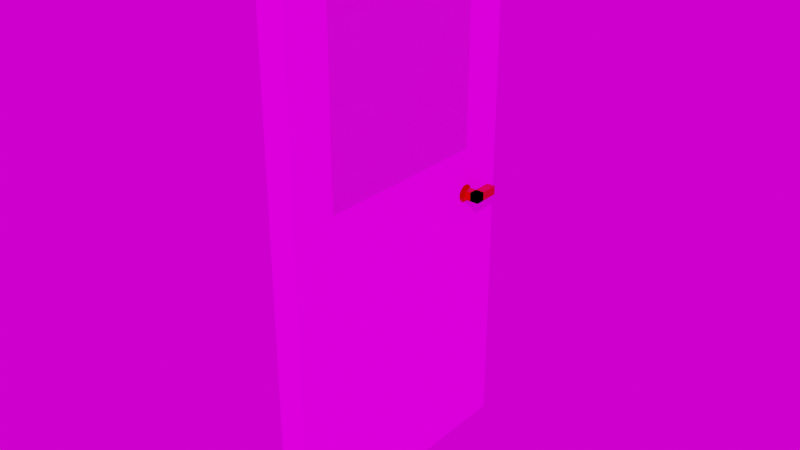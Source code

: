 # Source: Door.blend  (saved by Blender 2.83.19; exported with 4.5.12 LTS)
import bpy
from mathutils import Matrix  # noqa: F401  (used for matrix-valued properties, if any)

bpy.ops.wm.read_factory_settings(use_empty=True)
scene = bpy.context.scene
scene.name = 'Scene'

# ---- collections
col_collection = bpy.data.collections.new('Collection'); scene.collection.children.link(col_collection)

# ---- images (referenced by path relative to the original .blend; pixels are not part of the script)
import os
ASSET_DIR = os.environ.get("B2B_ASSET_DIR", "")  # directory of the original .blend (textures are referenced by path, not embedded)
HERE = os.path.dirname(os.path.abspath(__file__))  # packed textures are extracted next to this script under _unpacked/

def load_image(name, relpath, width, height, colorspace="sRGB"):
    """Load a texture the original file referenced (path relative to the .blend, or extracted next to this script)."""
    p = next((c for c in (os.path.join(HERE, relpath), os.path.join(ASSET_DIR, relpath)) if relpath and os.path.exists(c)), "")
    if p:
        img = bpy.data.images.load(p, check_existing=True)
        img.name = name
    else:  # same state as the original file: an image datablock whose file is absent (Cycles renders it pink)
        img = bpy.data.images.new(name, width, height)
        img.source = "FILE"
        img.filepath = "//" + (relpath or name)
    img.colorspace_settings.name = colorspace
    return img
img_wood_door_jpg = load_image('wood_door.jpg', 'textures/wood_door.jpg', 1024, 1024, 'sRGB')
img_hdri_sky_4_2_jpg = load_image('hdri-sky-4-2.jpg', 'hdri-sky-4-2.jpg', 1024, 1024, 'sRGB')

# ---- materials (node trees are filled in below, after node groups)
mat_wood = bpy.data.materials.new('Wood')
mat_wood.alpha_threshold = 0.0
mat_wood.line_color = (0.0, 0.0, 0.0, 1.0)
mat_glass = bpy.data.materials.new('Glass')
mat_bronce = bpy.data.materials.new('Bronce')

# ---- material node trees
mat_wood.use_nodes = True; mat_wood.node_tree.nodes.clear()
_N = mat_wood.node_tree.nodes; _L = mat_wood.node_tree.links
n0 = _N.new('ShaderNodeOutputMaterial'); n0.name = 'Material Output'; n0.location = (300, 300)
n1 = _N.new('ShaderNodeBsdfPrincipled'); n1.name = 'Principled BSDF'; n1.location = (10, 300)
n1.distribution = 'GGX'
n1.subsurface_method = 'BURLEY'
n1.inputs[2].default_value = 0.2545
n1.inputs[3].default_value = 1.45
n1.inputs[13].default_value = 0.0
n1.inputs[27].default_value = (0.0, 0.0, 0.0, 1.0)
n1.inputs[28].default_value = 1.0
n2 = _N.new('ShaderNodeTexCoord'); n2.name = 'Texture Coordinate'; n2.location = (-707, 298)
n3 = _N.new('ShaderNodeTexImage'); n3.name = 'Image Texture'; n3.location = (-412, 283)
n3.image = img_wood_door_jpg
_L.new(n1.outputs[0], n0.inputs[0])
_L.new(n3.outputs[0], n1.inputs[0])
n0.is_active_output = True
mat_glass.use_nodes = True; mat_glass.node_tree.nodes.clear()
_N = mat_glass.node_tree.nodes; _L = mat_glass.node_tree.links
n0 = _N.new('ShaderNodeOutputMaterial'); n0.name = 'Material Output'; n0.location = (164, 223)
n1 = _N.new('ShaderNodeBsdfGlass'); n1.name = 'Glass BSDF'; n1.location = (-326, 208)
n1.distribution = 'BECKMANN'
n1.inputs[2].default_value = 1.45
n2 = _N.new('ShaderNodeBsdfAnisotropic'); n2.name = 'Glossy BSDF'; n2.location = (-355, -7)
n2.distribution = 'GGX'
n3 = _N.new('ShaderNodeMixShader'); n3.name = 'Mix Shader'; n3.location = (-56, 265)
n3.inputs[0].default_value = 0.025
_L.new(n1.outputs[0], n3.inputs[1])
_L.new(n3.outputs[0], n0.inputs[0])
_L.new(n2.outputs[0], n3.inputs[2])
n0.is_active_output = True
mat_bronce.use_nodes = True; mat_bronce.node_tree.nodes.clear()
_N = mat_bronce.node_tree.nodes; _L = mat_bronce.node_tree.links
n0 = _N.new('ShaderNodeBsdfPrincipled'); n0.name = 'Principled BSDF'; n0.location = (10, 300)
n0.distribution = 'GGX'
n0.subsurface_method = 'BURLEY'
n0.inputs[0].default_value = (0.8, 0.2765, 0.0, 1.0)
n0.inputs[1].default_value = 1.0
n0.inputs[2].default_value = 0.1333
n0.inputs[3].default_value = 1.45
n0.inputs[13].default_value = 1.0
n0.inputs[27].default_value = (0.0, 0.0, 0.0, 1.0)
n0.inputs[28].default_value = 1.0
n1 = _N.new('ShaderNodeOutputMaterial'); n1.name = 'Material Output'; n1.location = (300, 300)
_L.new(n0.outputs[0], n1.inputs[0])
n1.is_active_output = True

# ---- world
world_world = bpy.data.worlds.new('World'); scene.world = world_world
world_world.use_nodes = True; world_world.node_tree.nodes.clear()
_N = world_world.node_tree.nodes; _L = world_world.node_tree.links
n0 = _N.new('ShaderNodeOutputWorld'); n0.name = 'World Output'; n0.location = (300, 300)
n1 = _N.new('ShaderNodeBackground'); n1.name = 'Background'; n1.location = (10, 300)
n2 = _N.new('ShaderNodeTexEnvironment'); n2.name = 'Environment Texture'; n2.location = (-373, 341)
n2.image = img_hdri_sky_4_2_jpg
_L.new(n1.outputs[0], n0.inputs[0])
_L.new(n2.outputs[0], n1.inputs[0])
n0.is_active_output = True
world_world.color = (0.05088, 0.05088, 0.05088)
world_world.use_sun_shadow = False
world_world.sun_shadow_jitter_overblur = 0.0

# ---- meshes
me_cube = bpy.data.meshes.new('Cube')
me_cube.from_pydata([(1.0, 1.0, 1.0), (1.0, 1.0, -1.0), (1.0, -1.0, 1.0), (1.0, -1.0, -1.0), (-1.0, 1.0, 1.0), (-1.0, 1.0, -1.0), (-1.0, -1.0, 1.0), (-1.0, -1.0, -1.0), (-1.0, 0.0, -1.0), (1.0, 1.0, 0.0), (-1.0, -1.0, 0.0), (1.0, -1.0, 0.0), (-1.0, 1.0, 0.0), (1.0, 0.0, 1.0), (-1.0, 0.0, 1.0), (1.0, 0.0, -1.0), (1.0, -0.6667, 0.1667), (-1.0, -0.6667, 0.1667), (1.0, -0.6667, 0.8333), (-1.0, -0.6667, 0.8333), (-1.0, 0.6667, 0.8333), (1.0, 0.6667, 0.8333), (1.0, 0.6667, 0.1667), (-1.0, 0.6667, 0.1667), (1.0, 0.6333, -0.01667), (1.0, 0.6333, 0.01667), (1.0, 0.7, -0.01667), (1.0, 0.7, 0.01667), (2.333, 0.6333, -0.01667), (2.333, 0.6333, 0.01667), (2.333, 0.7, -0.01667), (2.333, 0.7, 0.01667), (2.333, 0.6333, -0.01667), (2.333, 0.6333, 0.01667), (1.667, 0.6333, -0.01667), (1.667, 0.6333, 0.01667), (2.333, 0.8333, -0.01667), (2.333, 0.8333, 0.01667), (1.667, 0.8333, -0.01667), (1.667, 0.8333, 0.01667), (0.9934, 0.7333, -0.001667), (1.007, 0.7333, -0.001667), (0.9934, 0.7321, -0.00817), (1.007, 0.7321, -0.00817), (0.9934, 0.7283, -0.01442), (1.007, 0.7283, -0.01442), (0.9934, 0.7221, -0.02019), (1.007, 0.7221, -0.02019), (0.9934, 0.7138, -0.02524), (1.007, 0.7138, -0.02524), (0.9934, 0.7037, -0.02938), (1.007, 0.7037, -0.02938), (0.9934, 0.6922, -0.03246), (1.007, 0.6922, -0.03246), (0.9934, 0.6797, -0.03436), (1.007, 0.6797, -0.03436), (0.9934, 0.6667, -0.035), (1.007, 0.6667, -0.035), (0.9934, 0.6537, -0.03436), (1.007, 0.6537, -0.03436), (0.9934, 0.6412, -0.03246), (1.007, 0.6412, -0.03246), (0.9934, 0.6296, -0.02938), (1.007, 0.6296, -0.02938), (0.9934, 0.6195, -0.02524), (1.007, 0.6195, -0.02524), (0.9934, 0.6112, -0.02019), (1.007, 0.6112, -0.02019), (0.9934, 0.6051, -0.01442), (1.007, 0.6051, -0.01442), (0.9934, 0.6013, -0.00817), (1.007, 0.6013, -0.00817), (0.9934, 0.6, -0.001667), (1.007, 0.6, -0.001667), (0.9934, 0.6013, 0.004836), (1.007, 0.6013, 0.004836), (0.9934, 0.6051, 0.01109), (1.007, 0.6051, 0.01109), (0.9934, 0.6112, 0.01685), (1.007, 0.6112, 0.01685), (0.9934, 0.6195, 0.0219), (1.007, 0.6195, 0.0219), (0.9934, 0.6296, 0.02605), (1.007, 0.6296, 0.02605), (0.9934, 0.6412, 0.02913), (1.007, 0.6412, 0.02913), (0.9934, 0.6537, 0.03103), (1.007, 0.6537, 0.03103), (0.9934, 0.6667, 0.03167), (1.007, 0.6667, 0.03167), (0.9934, 0.6797, 0.03103), (1.007, 0.6797, 0.03103), (0.9934, 0.6922, 0.02913), (1.007, 0.6922, 0.02913), (0.9934, 0.7037, 0.02605), (1.007, 0.7037, 0.02605), (0.9934, 0.7138, 0.0219), (1.007, 0.7138, 0.0219), (0.9934, 0.7221, 0.01685), (1.007, 0.7221, 0.01685), (0.9934, 0.7283, 0.01109), (1.007, 0.7283, 0.01109), (0.9934, 0.7321, 0.004836), (1.007, 0.7321, 0.004836)], [], [(12, 4, 0, 9, 1, 5), (11, 2, 6, 10, 7, 3), (14, 6, 2, 13, 0, 4), (13, 2, 11, 16, 18, 21, 0), (15, 3, 7, 8, 5, 1), (12, 23, 20, 19, 6, 14, 4), (23, 22, 21, 20), (6, 19, 17, 23, 12, 5, 8, 7, 10), (0, 21, 22, 16, 11, 3, 15, 1, 9), (17, 16, 22, 23), (16, 17, 19, 18), (18, 19, 20, 21), (22, 16, 18, 21), (17, 23, 20, 19), (24, 25, 27, 26), (26, 27, 31, 30), (30, 31, 29, 28), (28, 29, 25, 24), (26, 30, 28, 24), (31, 27, 25, 29), (32, 33, 35, 34), (34, 35, 39, 38), (38, 39, 37, 36), (36, 37, 33, 32), (34, 38, 36, 32), (39, 35, 33, 37), (40, 41, 43, 42), (42, 43, 45, 44), (44, 45, 47, 46), (46, 47, 49, 48), (48, 49, 51, 50), (50, 51, 53, 52), (52, 53, 55, 54), (54, 55, 57, 56), (56, 57, 59, 58), (58, 59, 61, 60), (60, 61, 63, 62), (62, 63, 65, 64), (64, 65, 67, 66), (66, 67, 69, 68), (68, 69, 71, 70), (70, 71, 73, 72), (72, 73, 75, 74), (74, 75, 77, 76), (76, 77, 79, 78), (78, 79, 81, 80), (80, 81, 83, 82), (82, 83, 85, 84), (84, 85, 87, 86), (86, 87, 89, 88), (88, 89, 91, 90), (90, 91, 93, 92), (92, 93, 95, 94), (94, 95, 97, 96), (96, 97, 99, 98), (98, 99, 101, 100), (43, 41, 103, 101, 99, 97, 95, 93, 91, 89, 87, 85, 83, 81, 79, 77, 75, 73, 71, 69, 67, 65, 63, 61, 59, 57, 55, 53, 51, 49, 47, 45), (100, 101, 103, 102), (102, 103, 41, 40), (40, 42, 44, 46, 48, 50, 52, 54, 56, 58, 60, 62, 64, 66, 68, 70, 72, 74, 76, 78, 80, 82, 84, 86, 88, 90, 92, 94, 96, 98, 100, 102)])
me_cube.polygons.foreach_set('material_index', [0, 0, 0, 0, 0, 0, 0, 0, 0, 0, 0, 0, 1, 1, 2, 2, 2, 2, 2, 2, 2, 2, 2, 2, 2, 2, 2, 2, 2, 2, 2, 2, 2, 2, 2, 2, 2, 2, 2, 2, 2, 2, 2, 2, 2, 2, 2, 2, 2, 2, 2, 2, 2, 2, 2, 2, 2, 2, 2, 2])
_uv = me_cube.uv_layers.new(name='UVMap')
_uv.uv.foreach_set('vector', [0.714, 0.5, 0.714, 0.9999, 8.454e-05, 0.9999, 8.449e-05, 0.5, 8.454e-05, 8.449e-05, 0.714, 8.449e-05, 0.714, 0.5, 0.714, 0.9999, 8.449e-05, 0.9999, 8.449e-05, 0.5, 8.454e-05, 8.449e-05, 0.714, 8.449e-05, 8.449e-05, 0.5, 8.456e-05, 8.453e-05, 0.714, 8.449e-05, 0.714, 0.5, 0.714, 0.9999, 8.449e-05, 0.9999, -0.5354, 0.5, -0.5354, -1.5, 0.8925, -1.5, 0.6545, -0.8331, -0.2974, -0.8331, -0.2974, 1.833, -0.5354, 2.5, 0.714, 0.5, 0.714, 0.9999, 8.456e-05, 0.9999, 8.456e-05, 0.5, 8.449e-05, 8.455e-05, 0.714, 8.449e-05, -0.1784, 2.5, 0.05958, 1.833, 1.011, 1.833, 1.011, -0.8331, 1.249, -1.5, 1.249, 0.5, 1.249, 2.5, 0.375, 0.3438, 0.375, 0.4062, 0.625, 0.4062, 0.625, 0.3438, 1.785, -1.5, 1.547, -0.8331, 0.595, -0.8331, 0.595, 1.833, 0.3571, 2.5, -1.071, 2.5, -1.071, 0.5, -1.071, -1.5, 0.357, -1.5, -1.071, 2.5, -0.8328, 1.833, 0.1191, 1.833, 0.1191, -0.8331, 0.3571, -1.5, 1.785, -1.5, 1.785, 0.5, 1.785, 2.5, 0.3571, 2.5, 0.2188, 0.75, 0.2812, 0.75, 0.2812, 0.5, 0.2188, 0.5, 0.375, 0.8438, 0.375, 0.9062, 0.625, 0.9062, 0.625, 0.8438, 0.7188, 0.75, 0.7812, 0.75, 0.7812, 0.5, 0.7188, 0.5, 0.0, 0.0, 0.0, 0.0, 0.0, 0.0, 0.0, 0.0, 0.0, 0.0, 0.0, 0.0, 0.0, 0.0, 0.0, 0.0, 0.375, 0.0, 0.625, 0.0, 0.625, 0.25, 0.375, 0.25, 0.375, 0.25, 0.625, 0.25, 0.625, 0.5, 0.375, 0.5, 0.375, 0.5, 0.625, 0.5, 0.625, 0.75, 0.375, 0.75, 0.375, 0.75, 0.625, 0.75, 0.625, 1.0, 0.375, 1.0, 0.125, 0.5, 0.375, 0.5, 0.375, 0.75, 0.125, 0.75, 0.625, 0.5, 0.875, 0.5, 0.875, 0.75, 0.625, 0.75, 0.375, 0.0, 0.625, 0.0, 0.625, 0.25, 0.375, 0.25, 0.375, 0.25, 0.625, 0.25, 0.625, 0.5, 0.375, 0.5, 0.375, 0.5, 0.625, 0.5, 0.625, 0.75, 0.375, 0.75, 0.375, 0.75, 0.625, 0.75, 0.625, 1.0, 0.375, 1.0, 0.125, 0.5, 0.375, 0.5, 0.375, 0.75, 0.125, 0.75, 0.625, 0.5, 0.875, 0.5, 0.875, 0.75, 0.625, 0.75, 1.0, 0.5, 1.0, 1.0, 0.9688, 1.0, 0.9688, 0.5, 0.9688, 0.5, 0.9688, 1.0, 0.9375, 1.0, 0.9375, 0.5, 0.9375, 0.5, 0.9375, 1.0, 0.9062, 1.0, 0.9062, 0.5, 0.9062, 0.5, 0.9062, 1.0, 0.875, 1.0, 0.875, 0.5, 0.875, 0.5, 0.875, 1.0, 0.8438, 1.0, 0.8438, 0.5, 0.8438, 0.5, 0.8438, 1.0, 0.8125, 1.0, 0.8125, 0.5, 0.8125, 0.5, 0.8125, 1.0, 0.7812, 1.0, 0.7812, 0.5, 0.7812, 0.5, 0.7812, 1.0, 0.75, 1.0, 0.75, 0.5, 0.75, 0.5, 0.75, 1.0, 0.7188, 1.0, 0.7188, 0.5, 0.7188, 0.5, 0.7188, 1.0, 0.6875, 1.0, 0.6875, 0.5, 0.6875, 0.5, 0.6875, 1.0, 0.6562, 1.0, 0.6562, 0.5, 0.6562, 0.5, 0.6562, 1.0, 0.625, 1.0, 0.625, 0.5, 0.625, 0.5, 0.625, 1.0, 0.5938, 1.0, 0.5938, 0.5, 0.5938, 0.5, 0.5938, 1.0, 0.5625, 1.0, 0.5625, 0.5, 0.5625, 0.5, 0.5625, 1.0, 0.5312, 1.0, 0.5312, 0.5, 0.5312, 0.5, 0.5312, 1.0, 0.5, 1.0, 0.5, 0.5, 0.5, 0.5, 0.5, 1.0, 0.4688, 1.0, 0.4688, 0.5, 0.4688, 0.5, 0.4688, 1.0, 0.4375, 1.0, 0.4375, 0.5, 0.4375, 0.5, 0.4375, 1.0, 0.4062, 1.0, 0.4062, 0.5, 0.4062, 0.5, 0.4062, 1.0, 0.375, 1.0, 0.375, 0.5, 0.375, 0.5, 0.375, 1.0, 0.3438, 1.0, 0.3438, 0.5, 0.3438, 0.5, 0.3438, 1.0, 0.3125, 1.0, 0.3125, 0.5, 0.3125, 0.5, 0.3125, 1.0, 0.2812, 1.0, 0.2812, 0.5, 0.2812, 0.5, 0.2812, 1.0, 0.25, 1.0, 0.25, 0.5, 0.25, 0.5, 0.25, 1.0, 0.2188, 1.0, 0.2188, 0.5, 0.2188, 0.5, 0.2188, 1.0, 0.1875, 1.0, 0.1875, 0.5, 0.1875, 0.5, 0.1875, 1.0, 0.1562, 1.0, 0.1562, 0.5, 0.1562, 0.5, 0.1562, 1.0, 0.125, 1.0, 0.125, 0.5, 0.125, 0.5, 0.125, 1.0, 0.09375, 1.0, 0.09375, 0.5, 0.09375, 0.5, 0.09375, 1.0, 0.0625, 1.0, 0.0625, 0.5, 0.2968, 0.4854, 0.25, 0.49, 0.2032, 0.4854, 0.1582, 0.4717, 0.1167, 0.4496, 0.08029, 0.4197, 0.05045, 0.3833, 0.02827, 0.3418, 0.01461, 0.2968, 0.01, 0.25, 0.01461, 0.2032, 0.02827, 0.1582, 0.05045, 0.1167, 0.08029, 0.08029, 0.1167, 0.05045, 0.1582, 0.02827, 0.2032, 0.01461, 0.25, 0.01, 0.2968, 0.01461, 0.3418, 0.02827, 0.3833, 0.05045, 0.4197, 0.08029, 0.4496, 0.1167, 0.4717, 0.1582, 0.4854, 0.2032, 0.49, 0.25, 0.4854, 0.2968, 0.4717, 0.3418, 0.4496, 0.3833, 0.4197, 0.4197, 0.3833, 0.4496, 0.3418, 0.4717, 0.0625, 0.5, 0.0625, 1.0, 0.03125, 1.0, 0.03125, 0.5, 0.03125, 0.5, 0.03125, 1.0, 0.0, 1.0, 0.0, 0.5, 0.75, 0.49, 0.7968, 0.4854, 0.8418, 0.4717, 0.8833, 0.4496, 0.9197, 0.4197, 0.9496, 0.3833, 0.9717, 0.3418, 0.9854, 0.2968, 0.99, 0.25, 0.9854, 0.2032, 0.9717, 0.1582, 0.9496, 0.1167, 0.9197, 0.08029, 0.8833, 0.05045, 0.8418, 0.02827, 0.7968, 0.01461, 0.75, 0.01, 0.7032, 0.01461, 0.6582, 0.02827, 0.6167, 0.05045, 0.5803, 0.08029, 0.5504, 0.1167, 0.5283, 0.1582, 0.5146, 0.2032, 0.51, 0.25, 0.5146, 0.2968, 0.5283, 0.3418, 0.5504, 0.3833, 0.5803, 0.4197, 0.6167, 0.4496, 0.6582, 0.4717, 0.7032, 0.4854])
me_cube.materials.append(mat_wood)
me_cube.materials.append(mat_glass)
me_cube.materials.append(mat_bronce)
me_cube.use_remesh_preserve_volume = False
me_cube.use_remesh_preserve_attributes = False
me_cube.use_mirror_vertex_groups = False
me_cube.update()

# ---- objects
ob_cube = bpy.data.objects.new('Cube', me_cube)

# ---- transforms, parenting, visibility, modifiers, constraints
ob_cube.location = (0.0, 0.0, 0.0)
ob_cube.scale = (0.15, 1.5, 3.0)
ob_cube.lock_rotations_4d = False
ob_cube.empty_display_type = 'ARROWS'
ob_cube.lineart.crease_threshold = 0.0

# ---- collection membership
col_collection.objects.link(ob_cube)

# ---- scene / render settings (as saved in the file)
scene.frame_start = 1; scene.frame_end = 250; scene.frame_set(1)
scene.render.engine = 'CYCLES'
scene.cycles.samples = 1024
scene.cycles.sampling_pattern = 'TABULATED_SOBOL'
scene.cycles.use_adaptive_sampling = False
scene.cycles.use_light_tree = False
scene.view_settings.view_transform = 'Filmic'
bpy.context.view_layer.update()

# ---- added for rendering (the .blend has no active camera and no usable light): camera, sun
cam_auto = bpy.data.cameras.new('AutoCamera')
cam_auto.lens = 50.0
cam_auto.sensor_width = 36.0
cam_auto.clip_end = 1000.0
ob_auto_camera = bpy.data.objects.new('AutoCamera', cam_auto)
scene.collection.objects.link(ob_auto_camera)
ob_auto_camera.location = (6.32381, -7.46858, 4.97905)
ob_auto_camera.rotation_euler = (1.09748, -7.21219e-08, 0.694738)
scene.camera = ob_auto_camera
light_auto_sun = bpy.data.lights.new('AutoSun', 'SUN')
light_auto_sun.energy = 3.0
light_auto_sun.angle = 0.0523599
ob_auto_sun = bpy.data.objects.new('AutoSun', light_auto_sun)
scene.collection.objects.link(ob_auto_sun)
ob_auto_sun.rotation_euler = (0.872665, 0.174533, 0.523599)
bpy.context.view_layer.update()

